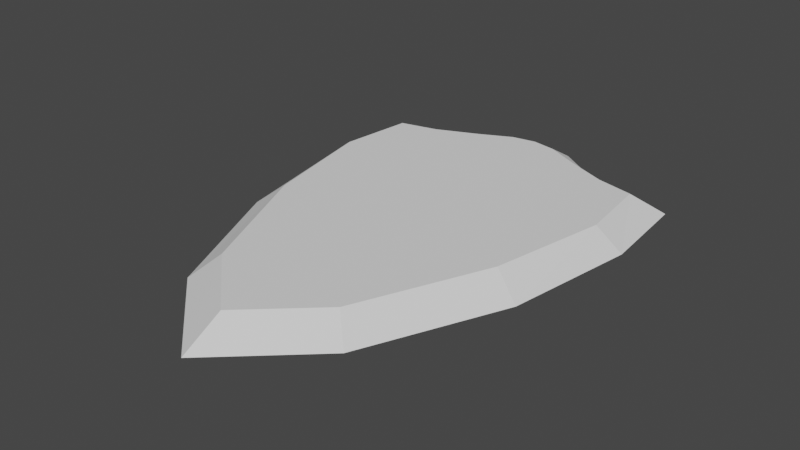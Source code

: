 # Source: shield.blend  (saved by Blender 2.80.75; exported with 4.5.12 LTS)
import bpy
from mathutils import Matrix  # noqa: F401  (used for matrix-valued properties, if any)

bpy.ops.wm.read_factory_settings(use_empty=True)
scene = bpy.context.scene
scene.name = 'Scene'

# ---- collections
col_collection = bpy.data.collections.new('Collection'); scene.collection.children.link(col_collection)

# ---- world
world_world = bpy.data.worlds.new('World'); scene.world = world_world
world_world.use_nodes = True; world_world.node_tree.nodes.clear()
_N = world_world.node_tree.nodes; _L = world_world.node_tree.links
n0 = _N.new('ShaderNodeOutputWorld'); n0.name = 'World Output'; n0.location = (300, 300)
n1 = _N.new('ShaderNodeBackground'); n1.name = 'Background'; n1.location = (10, 300)
n1.inputs[0].default_value = (0.05088, 0.05088, 0.05088, 1.0)
_L.new(n1.outputs[0], n0.inputs[0])
n0.is_active_output = True
world_world.color = (0.05088, 0.05088, 0.05088)
world_world.use_sun_shadow = False
world_world.sun_shadow_jitter_overblur = 0.0

# ---- meshes
me_plane = bpy.data.meshes.new('Plane')
me_plane.from_pydata([(-0.349, -0.6772, 0.0), (0.0, -1.0, 0.0), (-0.07791, 0.9843, 0.0), (0.0, 1.0, 0.0), (-0.5883, -0.1341, 0.0), (-0.246, 0.8715, 0.0), (-0.6719, 0.3825, 0.0), (-0.6387, 0.7582, 0.0), (-0.4088, 0.8004, 0.0), (-0.262, -0.5962, 0.08689), (0.0, -0.8372, 0.08689), (-0.09449, 0.8316, 0.08689), (0.0, 0.848, 0.08689), (-0.4809, -0.08915, 0.08689), (-0.2236, 0.7679, 0.08689), (-0.5715, 0.3675, 0.08689), (-0.5375, 0.6616, 0.08689), (-0.3886, 0.6966, 0.08689)], [(1, 3)], [(5, 2, 11, 14), (6, 7, 16, 15), (2, 3, 12, 11), (8, 5, 14, 17), (4, 6, 15, 13), (0, 4, 13, 9), (1, 0, 9, 10), (7, 8, 17, 16), (14, 11, 12, 10, 9, 13, 15, 16, 17)])
_uv = me_plane.uv_layers.new(name='UVMap')
_uv.uv.foreach_set('vector', [0.0, 0.0, 0.0, 0.0, 0.0, 0.0, 0.0, 0.0, 0.0, 0.0, 0.0, 0.0, 0.0, 0.0, 0.0, 0.0, 0.0, 0.0, 0.0, 0.0, 0.0, 0.0, 0.0, 0.0, 0.0, 0.0, 0.0, 0.0, 0.0, 0.0, 0.0, 0.0, 0.0, 0.0, 0.0, 0.0, 0.0, 0.0, 0.0, 0.0, 0.0, 0.0, 0.0, 0.0, 0.0, 0.0, 0.0, 0.0, 0.0, 0.0, 0.0, 0.0, 0.0, 0.0, 0.0, 0.0, 0.0, 0.0, 0.0, 0.0, 0.0, 0.0, 0.0, 0.0, 0.0, 0.0, 0.0, 0.0, 0.0, 0.0, 0.0, 0.0, 0.0, 0.0, 0.0, 0.0, 0.0, 0.0, 0.0, 0.0, 0.0, 0.0])
me_plane.use_remesh_preserve_volume = False
me_plane.use_remesh_preserve_attributes = False
me_plane.use_mirror_vertex_groups = False
me_plane.update()

# ---- objects
ob_plane = bpy.data.objects.new('Plane', me_plane)

# ---- transforms, parenting, visibility, modifiers, constraints
ob_plane.location = (0.0, 0.0, 0.0)
ob_plane.lineart.crease_threshold = 0.0
_m = ob_plane.modifiers.new('Mirror', 'MIRROR')
_m.use_clip = True

# ---- collection membership
col_collection.objects.link(ob_plane)

# ---- scene / render settings (as saved in the file)
scene.frame_start = 1; scene.frame_end = 250; scene.frame_set(1)
scene.render.engine = 'BLENDER_EEVEE_NEXT'
scene.cycles.use_denoising = False
scene.cycles.samples = 128
scene.cycles.sampling_pattern = 'TABULATED_SOBOL'
scene.cycles.use_adaptive_sampling = False
scene.cycles.use_light_tree = False
scene.view_settings.view_transform = 'Filmic'
bpy.context.view_layer.update()

# ---- added for rendering (the .blend has no active camera and no usable light): camera, sun
cam_auto = bpy.data.cameras.new('AutoCamera')
cam_auto.lens = 50.0
cam_auto.sensor_width = 36.0
cam_auto.clip_end = 1000.0
ob_auto_camera = bpy.data.objects.new('AutoCamera', cam_auto)
scene.collection.objects.link(ob_auto_camera)
ob_auto_camera.location = (2.23075, -2.6769, 1.82804)
ob_auto_camera.rotation_euler = (1.09748, -7.21219e-08, 0.694738)
scene.camera = ob_auto_camera
light_auto_sun = bpy.data.lights.new('AutoSun', 'SUN')
light_auto_sun.energy = 3.0
light_auto_sun.angle = 0.0523599
ob_auto_sun = bpy.data.objects.new('AutoSun', light_auto_sun)
scene.collection.objects.link(ob_auto_sun)
ob_auto_sun.rotation_euler = (0.872665, 0.174533, 0.523599)
bpy.context.view_layer.update()
